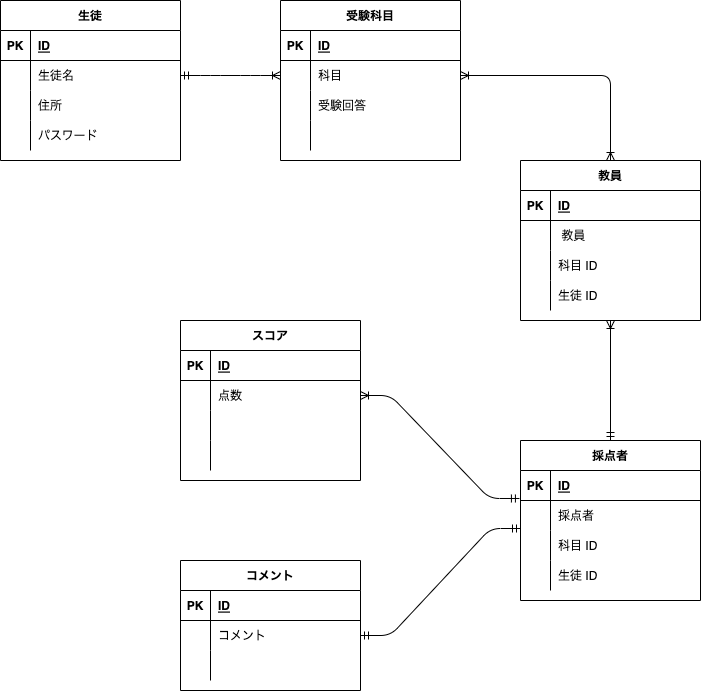

The diagram above was exported from draw.io. Its source (the exported page's mxGraphModel, read from the mxfile embedded in the PNG):
<mxGraphModel dx="728" dy="627" grid="1" gridSize="10" guides="1" tooltips="1" connect="1" arrows="1" fold="1" page="1" pageScale="1" pageWidth="827" pageHeight="1169" math="0" shadow="0">
  <root>
    <mxCell id="0" />
    <mxCell id="1" parent="0" />
    <mxCell id="2" value="生徒" style="shape=table;startSize=30;container=1;collapsible=1;childLayout=tableLayout;fixedRows=1;rowLines=0;fontStyle=1;align=center;resizeLast=1;" parent="1" vertex="1">
      <mxGeometry x="40" y="40" width="180" height="160" as="geometry" />
    </mxCell>
    <mxCell id="3" value="" style="shape=partialRectangle;collapsible=0;dropTarget=0;pointerEvents=0;fillColor=none;top=0;left=0;bottom=1;right=0;points=[[0,0.5],[1,0.5]];portConstraint=eastwest;" parent="2" vertex="1">
      <mxGeometry y="30" width="180" height="30" as="geometry" />
    </mxCell>
    <mxCell id="4" value="PK" style="shape=partialRectangle;connectable=0;fillColor=none;top=0;left=0;bottom=0;right=0;fontStyle=1;overflow=hidden;" parent="3" vertex="1">
      <mxGeometry width="30" height="30" as="geometry">
        <mxRectangle width="30" height="30" as="alternateBounds" />
      </mxGeometry>
    </mxCell>
    <mxCell id="5" value="ID" style="shape=partialRectangle;connectable=0;fillColor=none;top=0;left=0;bottom=0;right=0;align=left;spacingLeft=6;fontStyle=5;overflow=hidden;" parent="3" vertex="1">
      <mxGeometry x="30" width="150" height="30" as="geometry">
        <mxRectangle width="150" height="30" as="alternateBounds" />
      </mxGeometry>
    </mxCell>
    <mxCell id="6" value="" style="shape=partialRectangle;collapsible=0;dropTarget=0;pointerEvents=0;fillColor=none;top=0;left=0;bottom=0;right=0;points=[[0,0.5],[1,0.5]];portConstraint=eastwest;" parent="2" vertex="1">
      <mxGeometry y="60" width="180" height="30" as="geometry" />
    </mxCell>
    <mxCell id="7" value="" style="shape=partialRectangle;connectable=0;fillColor=none;top=0;left=0;bottom=0;right=0;editable=1;overflow=hidden;" parent="6" vertex="1">
      <mxGeometry width="30" height="30" as="geometry">
        <mxRectangle width="30" height="30" as="alternateBounds" />
      </mxGeometry>
    </mxCell>
    <mxCell id="8" value="生徒名" style="shape=partialRectangle;connectable=0;fillColor=none;top=0;left=0;bottom=0;right=0;align=left;spacingLeft=6;overflow=hidden;" parent="6" vertex="1">
      <mxGeometry x="30" width="150" height="30" as="geometry">
        <mxRectangle width="150" height="30" as="alternateBounds" />
      </mxGeometry>
    </mxCell>
    <mxCell id="9" value="" style="shape=partialRectangle;collapsible=0;dropTarget=0;pointerEvents=0;fillColor=none;top=0;left=0;bottom=0;right=0;points=[[0,0.5],[1,0.5]];portConstraint=eastwest;" parent="2" vertex="1">
      <mxGeometry y="90" width="180" height="30" as="geometry" />
    </mxCell>
    <mxCell id="10" value="" style="shape=partialRectangle;connectable=0;fillColor=none;top=0;left=0;bottom=0;right=0;editable=1;overflow=hidden;" parent="9" vertex="1">
      <mxGeometry width="30" height="30" as="geometry">
        <mxRectangle width="30" height="30" as="alternateBounds" />
      </mxGeometry>
    </mxCell>
    <mxCell id="11" value="住所" style="shape=partialRectangle;connectable=0;fillColor=none;top=0;left=0;bottom=0;right=0;align=left;spacingLeft=6;overflow=hidden;" parent="9" vertex="1">
      <mxGeometry x="30" width="150" height="30" as="geometry">
        <mxRectangle width="150" height="30" as="alternateBounds" />
      </mxGeometry>
    </mxCell>
    <mxCell id="12" value="" style="shape=partialRectangle;collapsible=0;dropTarget=0;pointerEvents=0;fillColor=none;top=0;left=0;bottom=0;right=0;points=[[0,0.5],[1,0.5]];portConstraint=eastwest;" parent="2" vertex="1">
      <mxGeometry y="120" width="180" height="30" as="geometry" />
    </mxCell>
    <mxCell id="13" value="" style="shape=partialRectangle;connectable=0;fillColor=none;top=0;left=0;bottom=0;right=0;editable=1;overflow=hidden;" parent="12" vertex="1">
      <mxGeometry width="30" height="30" as="geometry">
        <mxRectangle width="30" height="30" as="alternateBounds" />
      </mxGeometry>
    </mxCell>
    <mxCell id="14" value="パスワード" style="shape=partialRectangle;connectable=0;fillColor=none;top=0;left=0;bottom=0;right=0;align=left;spacingLeft=6;overflow=hidden;" parent="12" vertex="1">
      <mxGeometry x="30" width="150" height="30" as="geometry">
        <mxRectangle width="150" height="30" as="alternateBounds" />
      </mxGeometry>
    </mxCell>
    <mxCell id="15" value="受験科目" style="shape=table;startSize=30;container=1;collapsible=1;childLayout=tableLayout;fixedRows=1;rowLines=0;fontStyle=1;align=center;resizeLast=1;" parent="1" vertex="1">
      <mxGeometry x="320" y="40" width="180" height="160" as="geometry" />
    </mxCell>
    <mxCell id="16" value="" style="shape=partialRectangle;collapsible=0;dropTarget=0;pointerEvents=0;fillColor=none;top=0;left=0;bottom=1;right=0;points=[[0,0.5],[1,0.5]];portConstraint=eastwest;" parent="15" vertex="1">
      <mxGeometry y="30" width="180" height="30" as="geometry" />
    </mxCell>
    <mxCell id="17" value="PK" style="shape=partialRectangle;connectable=0;fillColor=none;top=0;left=0;bottom=0;right=0;fontStyle=1;overflow=hidden;" parent="16" vertex="1">
      <mxGeometry width="30" height="30" as="geometry">
        <mxRectangle width="30" height="30" as="alternateBounds" />
      </mxGeometry>
    </mxCell>
    <mxCell id="18" value="ID" style="shape=partialRectangle;connectable=0;fillColor=none;top=0;left=0;bottom=0;right=0;align=left;spacingLeft=6;fontStyle=5;overflow=hidden;" parent="16" vertex="1">
      <mxGeometry x="30" width="150" height="30" as="geometry">
        <mxRectangle width="150" height="30" as="alternateBounds" />
      </mxGeometry>
    </mxCell>
    <mxCell id="19" value="" style="shape=partialRectangle;collapsible=0;dropTarget=0;pointerEvents=0;fillColor=none;top=0;left=0;bottom=0;right=0;points=[[0,0.5],[1,0.5]];portConstraint=eastwest;" parent="15" vertex="1">
      <mxGeometry y="60" width="180" height="30" as="geometry" />
    </mxCell>
    <mxCell id="20" value="" style="shape=partialRectangle;connectable=0;fillColor=none;top=0;left=0;bottom=0;right=0;editable=1;overflow=hidden;" parent="19" vertex="1">
      <mxGeometry width="30" height="30" as="geometry">
        <mxRectangle width="30" height="30" as="alternateBounds" />
      </mxGeometry>
    </mxCell>
    <mxCell id="21" value="科目" style="shape=partialRectangle;connectable=0;fillColor=none;top=0;left=0;bottom=0;right=0;align=left;spacingLeft=6;overflow=hidden;" parent="19" vertex="1">
      <mxGeometry x="30" width="150" height="30" as="geometry">
        <mxRectangle width="150" height="30" as="alternateBounds" />
      </mxGeometry>
    </mxCell>
    <mxCell id="22" value="" style="shape=partialRectangle;collapsible=0;dropTarget=0;pointerEvents=0;fillColor=none;top=0;left=0;bottom=0;right=0;points=[[0,0.5],[1,0.5]];portConstraint=eastwest;" parent="15" vertex="1">
      <mxGeometry y="90" width="180" height="30" as="geometry" />
    </mxCell>
    <mxCell id="23" value="" style="shape=partialRectangle;connectable=0;fillColor=none;top=0;left=0;bottom=0;right=0;editable=1;overflow=hidden;" parent="22" vertex="1">
      <mxGeometry width="30" height="30" as="geometry">
        <mxRectangle width="30" height="30" as="alternateBounds" />
      </mxGeometry>
    </mxCell>
    <mxCell id="24" value="受験回答" style="shape=partialRectangle;connectable=0;fillColor=none;top=0;left=0;bottom=0;right=0;align=left;spacingLeft=6;overflow=hidden;" parent="22" vertex="1">
      <mxGeometry x="30" width="150" height="30" as="geometry">
        <mxRectangle width="150" height="30" as="alternateBounds" />
      </mxGeometry>
    </mxCell>
    <mxCell id="25" value="" style="shape=partialRectangle;collapsible=0;dropTarget=0;pointerEvents=0;fillColor=none;top=0;left=0;bottom=0;right=0;points=[[0,0.5],[1,0.5]];portConstraint=eastwest;" parent="15" vertex="1">
      <mxGeometry y="120" width="180" height="30" as="geometry" />
    </mxCell>
    <mxCell id="26" value="" style="shape=partialRectangle;connectable=0;fillColor=none;top=0;left=0;bottom=0;right=0;editable=1;overflow=hidden;" parent="25" vertex="1">
      <mxGeometry width="30" height="30" as="geometry">
        <mxRectangle width="30" height="30" as="alternateBounds" />
      </mxGeometry>
    </mxCell>
    <mxCell id="27" value="" style="shape=partialRectangle;connectable=0;fillColor=none;top=0;left=0;bottom=0;right=0;align=left;spacingLeft=6;overflow=hidden;" parent="25" vertex="1">
      <mxGeometry x="30" width="150" height="30" as="geometry">
        <mxRectangle width="150" height="30" as="alternateBounds" />
      </mxGeometry>
    </mxCell>
    <mxCell id="28" value="" style="edgeStyle=entityRelationEdgeStyle;fontSize=12;html=1;endArrow=ERoneToMany;startArrow=ERmandOne;exitX=1;exitY=0.5;exitDx=0;exitDy=0;entryX=0;entryY=0.5;entryDx=0;entryDy=0;" parent="1" source="6" target="19" edge="1">
      <mxGeometry width="100" height="100" relative="1" as="geometry">
        <mxPoint x="320" y="370" as="sourcePoint" />
        <mxPoint x="420" y="270" as="targetPoint" />
      </mxGeometry>
    </mxCell>
    <mxCell id="29" value="スコア" style="shape=table;startSize=30;container=1;collapsible=1;childLayout=tableLayout;fixedRows=1;rowLines=0;fontStyle=1;align=center;resizeLast=1;" parent="1" vertex="1">
      <mxGeometry x="220" y="360" width="180" height="160" as="geometry" />
    </mxCell>
    <mxCell id="30" value="" style="shape=partialRectangle;collapsible=0;dropTarget=0;pointerEvents=0;fillColor=none;top=0;left=0;bottom=1;right=0;points=[[0,0.5],[1,0.5]];portConstraint=eastwest;" parent="29" vertex="1">
      <mxGeometry y="30" width="180" height="30" as="geometry" />
    </mxCell>
    <mxCell id="31" value="PK" style="shape=partialRectangle;connectable=0;fillColor=none;top=0;left=0;bottom=0;right=0;fontStyle=1;overflow=hidden;" parent="30" vertex="1">
      <mxGeometry width="30" height="30" as="geometry">
        <mxRectangle width="30" height="30" as="alternateBounds" />
      </mxGeometry>
    </mxCell>
    <mxCell id="32" value="ID" style="shape=partialRectangle;connectable=0;fillColor=none;top=0;left=0;bottom=0;right=0;align=left;spacingLeft=6;fontStyle=5;overflow=hidden;" parent="30" vertex="1">
      <mxGeometry x="30" width="150" height="30" as="geometry">
        <mxRectangle width="150" height="30" as="alternateBounds" />
      </mxGeometry>
    </mxCell>
    <mxCell id="33" value="" style="shape=partialRectangle;collapsible=0;dropTarget=0;pointerEvents=0;fillColor=none;top=0;left=0;bottom=0;right=0;points=[[0,0.5],[1,0.5]];portConstraint=eastwest;" parent="29" vertex="1">
      <mxGeometry y="60" width="180" height="30" as="geometry" />
    </mxCell>
    <mxCell id="34" value="" style="shape=partialRectangle;connectable=0;fillColor=none;top=0;left=0;bottom=0;right=0;editable=1;overflow=hidden;" parent="33" vertex="1">
      <mxGeometry width="30" height="30" as="geometry">
        <mxRectangle width="30" height="30" as="alternateBounds" />
      </mxGeometry>
    </mxCell>
    <mxCell id="35" value="点数" style="shape=partialRectangle;connectable=0;fillColor=none;top=0;left=0;bottom=0;right=0;align=left;spacingLeft=6;overflow=hidden;" parent="33" vertex="1">
      <mxGeometry x="30" width="150" height="30" as="geometry">
        <mxRectangle width="150" height="30" as="alternateBounds" />
      </mxGeometry>
    </mxCell>
    <mxCell id="36" value="" style="shape=partialRectangle;collapsible=0;dropTarget=0;pointerEvents=0;fillColor=none;top=0;left=0;bottom=0;right=0;points=[[0,0.5],[1,0.5]];portConstraint=eastwest;" parent="29" vertex="1">
      <mxGeometry y="90" width="180" height="30" as="geometry" />
    </mxCell>
    <mxCell id="37" value="" style="shape=partialRectangle;connectable=0;fillColor=none;top=0;left=0;bottom=0;right=0;editable=1;overflow=hidden;" parent="36" vertex="1">
      <mxGeometry width="30" height="30" as="geometry">
        <mxRectangle width="30" height="30" as="alternateBounds" />
      </mxGeometry>
    </mxCell>
    <mxCell id="38" value="" style="shape=partialRectangle;connectable=0;fillColor=none;top=0;left=0;bottom=0;right=0;align=left;spacingLeft=6;overflow=hidden;" parent="36" vertex="1">
      <mxGeometry x="30" width="150" height="30" as="geometry">
        <mxRectangle width="150" height="30" as="alternateBounds" />
      </mxGeometry>
    </mxCell>
    <mxCell id="39" value="" style="shape=partialRectangle;collapsible=0;dropTarget=0;pointerEvents=0;fillColor=none;top=0;left=0;bottom=0;right=0;points=[[0,0.5],[1,0.5]];portConstraint=eastwest;" parent="29" vertex="1">
      <mxGeometry y="120" width="180" height="30" as="geometry" />
    </mxCell>
    <mxCell id="40" value="" style="shape=partialRectangle;connectable=0;fillColor=none;top=0;left=0;bottom=0;right=0;editable=1;overflow=hidden;" parent="39" vertex="1">
      <mxGeometry width="30" height="30" as="geometry">
        <mxRectangle width="30" height="30" as="alternateBounds" />
      </mxGeometry>
    </mxCell>
    <mxCell id="41" value="" style="shape=partialRectangle;connectable=0;fillColor=none;top=0;left=0;bottom=0;right=0;align=left;spacingLeft=6;overflow=hidden;" parent="39" vertex="1">
      <mxGeometry x="30" width="150" height="30" as="geometry">
        <mxRectangle width="150" height="30" as="alternateBounds" />
      </mxGeometry>
    </mxCell>
    <mxCell id="42" value="教員" style="shape=table;startSize=30;container=1;collapsible=1;childLayout=tableLayout;fixedRows=1;rowLines=0;fontStyle=1;align=center;resizeLast=1;" parent="1" vertex="1">
      <mxGeometry x="560" y="200" width="180" height="160" as="geometry" />
    </mxCell>
    <mxCell id="43" value="" style="shape=partialRectangle;collapsible=0;dropTarget=0;pointerEvents=0;fillColor=none;top=0;left=0;bottom=1;right=0;points=[[0,0.5],[1,0.5]];portConstraint=eastwest;" parent="42" vertex="1">
      <mxGeometry y="30" width="180" height="30" as="geometry" />
    </mxCell>
    <mxCell id="44" value="PK" style="shape=partialRectangle;connectable=0;fillColor=none;top=0;left=0;bottom=0;right=0;fontStyle=1;overflow=hidden;" parent="43" vertex="1">
      <mxGeometry width="30" height="30" as="geometry">
        <mxRectangle width="30" height="30" as="alternateBounds" />
      </mxGeometry>
    </mxCell>
    <mxCell id="45" value="ID" style="shape=partialRectangle;connectable=0;fillColor=none;top=0;left=0;bottom=0;right=0;align=left;spacingLeft=6;fontStyle=5;overflow=hidden;" parent="43" vertex="1">
      <mxGeometry x="30" width="150" height="30" as="geometry">
        <mxRectangle width="150" height="30" as="alternateBounds" />
      </mxGeometry>
    </mxCell>
    <mxCell id="46" value="" style="shape=partialRectangle;collapsible=0;dropTarget=0;pointerEvents=0;fillColor=none;top=0;left=0;bottom=0;right=0;points=[[0,0.5],[1,0.5]];portConstraint=eastwest;" parent="42" vertex="1">
      <mxGeometry y="60" width="180" height="30" as="geometry" />
    </mxCell>
    <mxCell id="47" value="" style="shape=partialRectangle;connectable=0;fillColor=none;top=0;left=0;bottom=0;right=0;editable=1;overflow=hidden;" parent="46" vertex="1">
      <mxGeometry width="30" height="30" as="geometry">
        <mxRectangle width="30" height="30" as="alternateBounds" />
      </mxGeometry>
    </mxCell>
    <mxCell id="48" value=" 教員" style="shape=partialRectangle;connectable=0;fillColor=none;top=0;left=0;bottom=0;right=0;align=left;spacingLeft=6;overflow=hidden;" parent="46" vertex="1">
      <mxGeometry x="30" width="150" height="30" as="geometry">
        <mxRectangle width="150" height="30" as="alternateBounds" />
      </mxGeometry>
    </mxCell>
    <mxCell id="49" value="" style="shape=partialRectangle;collapsible=0;dropTarget=0;pointerEvents=0;fillColor=none;top=0;left=0;bottom=0;right=0;points=[[0,0.5],[1,0.5]];portConstraint=eastwest;" parent="42" vertex="1">
      <mxGeometry y="90" width="180" height="30" as="geometry" />
    </mxCell>
    <mxCell id="50" value="" style="shape=partialRectangle;connectable=0;fillColor=none;top=0;left=0;bottom=0;right=0;editable=1;overflow=hidden;" parent="49" vertex="1">
      <mxGeometry width="30" height="30" as="geometry">
        <mxRectangle width="30" height="30" as="alternateBounds" />
      </mxGeometry>
    </mxCell>
    <mxCell id="51" value="科目 ID" style="shape=partialRectangle;connectable=0;fillColor=none;top=0;left=0;bottom=0;right=0;align=left;spacingLeft=6;overflow=hidden;" parent="49" vertex="1">
      <mxGeometry x="30" width="150" height="30" as="geometry">
        <mxRectangle width="150" height="30" as="alternateBounds" />
      </mxGeometry>
    </mxCell>
    <mxCell id="52" value="" style="shape=partialRectangle;collapsible=0;dropTarget=0;pointerEvents=0;fillColor=none;top=0;left=0;bottom=0;right=0;points=[[0,0.5],[1,0.5]];portConstraint=eastwest;" parent="42" vertex="1">
      <mxGeometry y="120" width="180" height="30" as="geometry" />
    </mxCell>
    <mxCell id="53" value="" style="shape=partialRectangle;connectable=0;fillColor=none;top=0;left=0;bottom=0;right=0;editable=1;overflow=hidden;" parent="52" vertex="1">
      <mxGeometry width="30" height="30" as="geometry">
        <mxRectangle width="30" height="30" as="alternateBounds" />
      </mxGeometry>
    </mxCell>
    <mxCell id="54" value="生徒 ID" style="shape=partialRectangle;connectable=0;fillColor=none;top=0;left=0;bottom=0;right=0;align=left;spacingLeft=6;overflow=hidden;" parent="52" vertex="1">
      <mxGeometry x="30" width="150" height="30" as="geometry">
        <mxRectangle width="150" height="30" as="alternateBounds" />
      </mxGeometry>
    </mxCell>
    <mxCell id="55" value="採点者" style="shape=table;startSize=30;container=1;collapsible=1;childLayout=tableLayout;fixedRows=1;rowLines=0;fontStyle=1;align=center;resizeLast=1;" parent="1" vertex="1">
      <mxGeometry x="560" y="480" width="180" height="160" as="geometry" />
    </mxCell>
    <mxCell id="56" value="" style="shape=partialRectangle;collapsible=0;dropTarget=0;pointerEvents=0;fillColor=none;top=0;left=0;bottom=1;right=0;points=[[0,0.5],[1,0.5]];portConstraint=eastwest;" parent="55" vertex="1">
      <mxGeometry y="30" width="180" height="30" as="geometry" />
    </mxCell>
    <mxCell id="57" value="PK" style="shape=partialRectangle;connectable=0;fillColor=none;top=0;left=0;bottom=0;right=0;fontStyle=1;overflow=hidden;" parent="56" vertex="1">
      <mxGeometry width="30" height="30" as="geometry">
        <mxRectangle width="30" height="30" as="alternateBounds" />
      </mxGeometry>
    </mxCell>
    <mxCell id="58" value="ID" style="shape=partialRectangle;connectable=0;fillColor=none;top=0;left=0;bottom=0;right=0;align=left;spacingLeft=6;fontStyle=5;overflow=hidden;" parent="56" vertex="1">
      <mxGeometry x="30" width="150" height="30" as="geometry">
        <mxRectangle width="150" height="30" as="alternateBounds" />
      </mxGeometry>
    </mxCell>
    <mxCell id="59" value="" style="shape=partialRectangle;collapsible=0;dropTarget=0;pointerEvents=0;fillColor=none;top=0;left=0;bottom=0;right=0;points=[[0,0.5],[1,0.5]];portConstraint=eastwest;" parent="55" vertex="1">
      <mxGeometry y="60" width="180" height="30" as="geometry" />
    </mxCell>
    <mxCell id="60" value="" style="shape=partialRectangle;connectable=0;fillColor=none;top=0;left=0;bottom=0;right=0;editable=1;overflow=hidden;" parent="59" vertex="1">
      <mxGeometry width="30" height="30" as="geometry">
        <mxRectangle width="30" height="30" as="alternateBounds" />
      </mxGeometry>
    </mxCell>
    <mxCell id="61" value="採点者" style="shape=partialRectangle;connectable=0;fillColor=none;top=0;left=0;bottom=0;right=0;align=left;spacingLeft=6;overflow=hidden;" parent="59" vertex="1">
      <mxGeometry x="30" width="150" height="30" as="geometry">
        <mxRectangle width="150" height="30" as="alternateBounds" />
      </mxGeometry>
    </mxCell>
    <mxCell id="62" value="" style="shape=partialRectangle;collapsible=0;dropTarget=0;pointerEvents=0;fillColor=none;top=0;left=0;bottom=0;right=0;points=[[0,0.5],[1,0.5]];portConstraint=eastwest;" parent="55" vertex="1">
      <mxGeometry y="90" width="180" height="30" as="geometry" />
    </mxCell>
    <mxCell id="63" value="" style="shape=partialRectangle;connectable=0;fillColor=none;top=0;left=0;bottom=0;right=0;editable=1;overflow=hidden;" parent="62" vertex="1">
      <mxGeometry width="30" height="30" as="geometry">
        <mxRectangle width="30" height="30" as="alternateBounds" />
      </mxGeometry>
    </mxCell>
    <mxCell id="64" value="科目 ID" style="shape=partialRectangle;connectable=0;fillColor=none;top=0;left=0;bottom=0;right=0;align=left;spacingLeft=6;overflow=hidden;" parent="62" vertex="1">
      <mxGeometry x="30" width="150" height="30" as="geometry">
        <mxRectangle width="150" height="30" as="alternateBounds" />
      </mxGeometry>
    </mxCell>
    <mxCell id="65" value="" style="shape=partialRectangle;collapsible=0;dropTarget=0;pointerEvents=0;fillColor=none;top=0;left=0;bottom=0;right=0;points=[[0,0.5],[1,0.5]];portConstraint=eastwest;" parent="55" vertex="1">
      <mxGeometry y="120" width="180" height="30" as="geometry" />
    </mxCell>
    <mxCell id="66" value="" style="shape=partialRectangle;connectable=0;fillColor=none;top=0;left=0;bottom=0;right=0;editable=1;overflow=hidden;" parent="65" vertex="1">
      <mxGeometry width="30" height="30" as="geometry">
        <mxRectangle width="30" height="30" as="alternateBounds" />
      </mxGeometry>
    </mxCell>
    <mxCell id="67" value="生徒 ID" style="shape=partialRectangle;connectable=0;fillColor=none;top=0;left=0;bottom=0;right=0;align=left;spacingLeft=6;overflow=hidden;" parent="65" vertex="1">
      <mxGeometry x="30" width="150" height="30" as="geometry">
        <mxRectangle width="150" height="30" as="alternateBounds" />
      </mxGeometry>
    </mxCell>
    <mxCell id="68" value="" style="edgeStyle=orthogonalEdgeStyle;fontSize=12;html=1;endArrow=ERoneToMany;startArrow=ERoneToMany;exitX=1;exitY=0.5;exitDx=0;exitDy=0;entryX=0.5;entryY=0;entryDx=0;entryDy=0;" parent="1" source="19" target="42" edge="1">
      <mxGeometry width="100" height="100" relative="1" as="geometry">
        <mxPoint x="390" y="370" as="sourcePoint" />
        <mxPoint x="490" y="270" as="targetPoint" />
      </mxGeometry>
    </mxCell>
    <mxCell id="69" value="" style="fontSize=12;html=1;endArrow=ERoneToMany;startArrow=ERmandOne;exitX=0.5;exitY=0;exitDx=0;exitDy=0;entryX=0.5;entryY=1;entryDx=0;entryDy=0;" parent="1" source="55" target="42" edge="1">
      <mxGeometry width="100" height="100" relative="1" as="geometry">
        <mxPoint x="390" y="370" as="sourcePoint" />
        <mxPoint x="490" y="270" as="targetPoint" />
      </mxGeometry>
    </mxCell>
    <mxCell id="70" value="コメント" style="shape=table;startSize=30;container=1;collapsible=1;childLayout=tableLayout;fixedRows=1;rowLines=0;fontStyle=1;align=center;resizeLast=1;" parent="1" vertex="1">
      <mxGeometry x="220" y="600" width="180" height="130" as="geometry" />
    </mxCell>
    <mxCell id="71" value="" style="shape=partialRectangle;collapsible=0;dropTarget=0;pointerEvents=0;fillColor=none;top=0;left=0;bottom=1;right=0;points=[[0,0.5],[1,0.5]];portConstraint=eastwest;" parent="70" vertex="1">
      <mxGeometry y="30" width="180" height="30" as="geometry" />
    </mxCell>
    <mxCell id="72" value="PK" style="shape=partialRectangle;connectable=0;fillColor=none;top=0;left=0;bottom=0;right=0;fontStyle=1;overflow=hidden;" parent="71" vertex="1">
      <mxGeometry width="30" height="30" as="geometry">
        <mxRectangle width="30" height="30" as="alternateBounds" />
      </mxGeometry>
    </mxCell>
    <mxCell id="73" value="ID" style="shape=partialRectangle;connectable=0;fillColor=none;top=0;left=0;bottom=0;right=0;align=left;spacingLeft=6;fontStyle=5;overflow=hidden;" parent="71" vertex="1">
      <mxGeometry x="30" width="150" height="30" as="geometry">
        <mxRectangle width="150" height="30" as="alternateBounds" />
      </mxGeometry>
    </mxCell>
    <mxCell id="74" value="" style="shape=partialRectangle;collapsible=0;dropTarget=0;pointerEvents=0;fillColor=none;top=0;left=0;bottom=0;right=0;points=[[0,0.5],[1,0.5]];portConstraint=eastwest;" parent="70" vertex="1">
      <mxGeometry y="60" width="180" height="30" as="geometry" />
    </mxCell>
    <mxCell id="75" value="" style="shape=partialRectangle;connectable=0;fillColor=none;top=0;left=0;bottom=0;right=0;editable=1;overflow=hidden;" parent="74" vertex="1">
      <mxGeometry width="30" height="30" as="geometry">
        <mxRectangle width="30" height="30" as="alternateBounds" />
      </mxGeometry>
    </mxCell>
    <mxCell id="76" value="コメント" style="shape=partialRectangle;connectable=0;fillColor=none;top=0;left=0;bottom=0;right=0;align=left;spacingLeft=6;overflow=hidden;" parent="74" vertex="1">
      <mxGeometry x="30" width="150" height="30" as="geometry">
        <mxRectangle width="150" height="30" as="alternateBounds" />
      </mxGeometry>
    </mxCell>
    <mxCell id="77" value="" style="shape=partialRectangle;collapsible=0;dropTarget=0;pointerEvents=0;fillColor=none;top=0;left=0;bottom=0;right=0;points=[[0,0.5],[1,0.5]];portConstraint=eastwest;" parent="70" vertex="1">
      <mxGeometry y="90" width="180" height="30" as="geometry" />
    </mxCell>
    <mxCell id="78" value="" style="shape=partialRectangle;connectable=0;fillColor=none;top=0;left=0;bottom=0;right=0;editable=1;overflow=hidden;" parent="77" vertex="1">
      <mxGeometry width="30" height="30" as="geometry">
        <mxRectangle width="30" height="30" as="alternateBounds" />
      </mxGeometry>
    </mxCell>
    <mxCell id="79" value="" style="shape=partialRectangle;connectable=0;fillColor=none;top=0;left=0;bottom=0;right=0;align=left;spacingLeft=6;overflow=hidden;" parent="77" vertex="1">
      <mxGeometry x="30" width="150" height="30" as="geometry">
        <mxRectangle width="150" height="30" as="alternateBounds" />
      </mxGeometry>
    </mxCell>
    <mxCell id="83" value="" style="edgeStyle=entityRelationEdgeStyle;fontSize=12;html=1;endArrow=ERoneToMany;startArrow=ERmandOne;exitX=-0.006;exitY=-0.067;exitDx=0;exitDy=0;entryX=1;entryY=0.5;entryDx=0;entryDy=0;exitPerimeter=0;" parent="1" source="59" target="33" edge="1">
      <mxGeometry width="100" height="100" relative="1" as="geometry">
        <mxPoint x="390" y="470" as="sourcePoint" />
        <mxPoint x="490" y="370" as="targetPoint" />
      </mxGeometry>
    </mxCell>
    <mxCell id="84" value="" style="edgeStyle=entityRelationEdgeStyle;fontSize=12;html=1;endArrow=ERmandOne;startArrow=ERmandOne;exitX=1;exitY=0.5;exitDx=0;exitDy=0;" parent="1" source="74" edge="1">
      <mxGeometry width="100" height="100" relative="1" as="geometry">
        <mxPoint x="390" y="470" as="sourcePoint" />
        <mxPoint x="560" y="568" as="targetPoint" />
      </mxGeometry>
    </mxCell>
    <mxCell id="86" value="" style="shape=partialRectangle;collapsible=0;dropTarget=0;pointerEvents=0;fillColor=none;top=0;left=0;bottom=0;right=0;points=[[0,0.5],[1,0.5]];portConstraint=eastwest;" parent="1" vertex="1">
      <mxGeometry x="560" y="350" width="180" height="30" as="geometry" />
    </mxCell>
    <mxCell id="87" value="" style="shape=partialRectangle;connectable=0;fillColor=none;top=0;left=0;bottom=0;right=0;editable=1;overflow=hidden;" parent="86" vertex="1">
      <mxGeometry width="30" height="30" as="geometry">
        <mxRectangle width="30" height="30" as="alternateBounds" />
      </mxGeometry>
    </mxCell>
    <mxCell id="88" value="" style="shape=partialRectangle;connectable=0;fillColor=none;top=0;left=0;bottom=0;right=0;align=left;spacingLeft=6;overflow=hidden;" parent="86" vertex="1">
      <mxGeometry x="30" width="150" height="30" as="geometry">
        <mxRectangle width="150" height="30" as="alternateBounds" />
      </mxGeometry>
    </mxCell>
  </root>
</mxGraphModel>